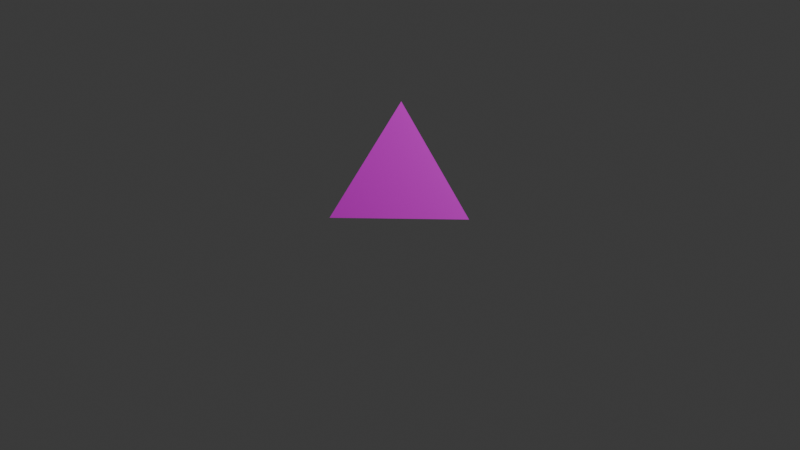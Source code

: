 # Source: Edge.blend  (saved by Blender 4.0.36; exported with 4.5.12 LTS)
import bpy
from mathutils import Matrix  # noqa: F401  (used for matrix-valued properties, if any)

bpy.ops.wm.read_factory_settings(use_empty=True)
scene = bpy.context.scene
scene.name = 'Scene'

# ---- collections
col_collection = bpy.data.collections.new('Collection'); scene.collection.children.link(col_collection)

# ---- images (referenced by path relative to the original .blend; pixels are not part of the script)
import os
ASSET_DIR = os.environ.get("B2B_ASSET_DIR", "")  # directory of the original .blend (textures are referenced by path, not embedded)
HERE = os.path.dirname(os.path.abspath(__file__))  # packed textures are extracted next to this script under _unpacked/

def load_image(name, relpath, width, height, colorspace="sRGB"):
    """Load a texture the original file referenced (path relative to the .blend, or extracted next to this script)."""
    p = next((c for c in (os.path.join(HERE, relpath), os.path.join(ASSET_DIR, relpath)) if relpath and os.path.exists(c)), "")
    if p:
        img = bpy.data.images.load(p, check_existing=True)
        img.name = name
    else:  # same state as the original file: an image datablock whose file is absent (Cycles renders it pink)
        img = bpy.data.images.new(name, width, height)
        img.source = "FILE"
        img.filepath = "//" + (relpath or name)
    img.colorspace_settings.name = colorspace
    return img
img_grass_t_png = load_image('Grass_T.png', 'Grass_T.png', 1024, 1024, 'sRGB')

# ---- materials (node trees are filled in below, after node groups)
mat_material = bpy.data.materials.new('Material')
mat_material.alpha_threshold = 0.0
mat_material.use_transparent_shadow = False
mat_material.roughness = 0.5
mat_material.line_color = (0.0, 0.0, 0.0, 1.0)

# ---- material node trees
mat_material.use_nodes = True; mat_material.node_tree.nodes.clear()
_N = mat_material.node_tree.nodes; _L = mat_material.node_tree.links
n0 = _N.new('ShaderNodeOutputMaterial'); n0.name = 'Material Output'; n0.location = (300, 300)
n1 = _N.new('ShaderNodeBsdfPrincipled'); n1.name = 'Principled BSDF'; n1.location = (10, 300)
n1.inputs[3].default_value = 1.45
n2 = _N.new('ShaderNodeTexImage'); n2.name = 'Image Texture'; n2.location = (-280, 280)
n2.image = img_grass_t_png
_L.new(n1.outputs[0], n0.inputs[0])
_L.new(n2.outputs[0], n1.inputs[0])
n0.is_active_output = True

# ---- world
world_world = bpy.data.worlds.new('World'); scene.world = world_world
world_world.use_nodes = True; world_world.node_tree.nodes.clear()
_N = world_world.node_tree.nodes; _L = world_world.node_tree.links
n0 = _N.new('ShaderNodeOutputWorld'); n0.name = 'World Output'; n0.location = (300, 300)
n1 = _N.new('ShaderNodeBackground'); n1.name = 'Background'; n1.location = (10, 300)
n1.inputs[0].default_value = (0.05088, 0.05088, 0.05088, 1.0)
_L.new(n1.outputs[0], n0.inputs[0])
n0.is_active_output = True
world_world.color = (0.05088, 0.05088, 0.05088)
world_world.use_sun_shadow = False
world_world.sun_shadow_jitter_overblur = 0.0

# ---- cameras
cam_camera = bpy.data.cameras.new('Camera')
cam_camera.clip_end = 100.0
cam_camera.ortho_scale = 7.314

# ---- lights
light_light = bpy.data.lights.new('Light', 'POINT')
light_light.transmission_factor = 0.0
light_light.use_soft_falloff = False
light_light.energy = 1000.0
light_light.shadow_soft_size = 0.1
light_light.shadow_maximum_resolution = 0.006
light_light.use_absolute_resolution = True

# ---- meshes
me_cube = bpy.data.meshes.new('Cube')
me_cube.from_pydata([(1.0, -1.0, -1.0), (-1.0, -1.0, 1.0), (-1.0, 1.0, -1.0), (-1.0, -1.0, -1.0)], [], [(0, 1, 3), (3, 1, 2), (2, 0, 3), (2, 1, 0)])
_uv = me_cube.uv_layers.new(name='UVMap')
_uv.uv.foreach_set('vector', [0.9943, 0.6181, 0.0111, 0.6181, 0.5027, 0.4545, 0.5034, 0.4544, 0.01217, 0.6182, 0.9936, 0.6183, 0.9798, 0.1719, 0.02116, 0.1719, 0.5005, 0.01243, 0.01061, 0.9936, 0.4994, 0.7119, 0.9883, 0.9936])
me_cube.materials.append(mat_material)
me_cube.use_mirror_vertex_groups = False
me_cube.update()

# ---- objects
ob_cube = bpy.data.objects.new('Cube', me_cube)
ob_light = bpy.data.objects.new('Light', light_light)
ob_camera = bpy.data.objects.new('Camera', cam_camera)

# ---- transforms, parenting, visibility, modifiers, constraints
ob_cube.location = (0.0, 0.0, 0.5)
ob_cube.rotation_euler = (0.0, -0.0, -1.571)
ob_cube.scale = (0.5, 0.5, 0.5)
ob_cube.lock_rotations_4d = False
ob_cube.empty_display_type = 'ARROWS'
ob_cube.lineart.crease_threshold = 0.0
ob_light.location = (4.076, 1.005, 5.904)
ob_light.rotation_euler = (0.6503, 0.05522, 1.866)
ob_light.lock_rotations_4d = False
ob_light.empty_display_type = 'ARROWS'
ob_light.color = (0.0, 0.0, 0.0, 0.0)
ob_light.lineart.crease_threshold = 0.0
ob_camera.location = (7.359, -6.926, 4.958)
ob_camera.rotation_euler = (1.109, 0.0, 0.8149)
ob_camera.lock_rotations_4d = False
ob_camera.empty_display_type = 'ARROWS'
ob_camera.color = (0.0, 0.0, 0.0, 0.0)
ob_camera.display_type = 'WIRE'
ob_camera.lineart.crease_threshold = 0.0

# ---- collection membership
col_collection.objects.link(ob_cube)
col_collection.objects.link(ob_light)
col_collection.objects.link(ob_camera)

# ---- scene / render settings (as saved in the file)
scene.camera = ob_camera
scene.frame_start = 1; scene.frame_end = 250; scene.frame_set(1)
scene.render.engine = 'BLENDER_EEVEE_NEXT'
scene.cycles.sampling_pattern = 'TABULATED_SOBOL'
bpy.context.view_layer.update()
